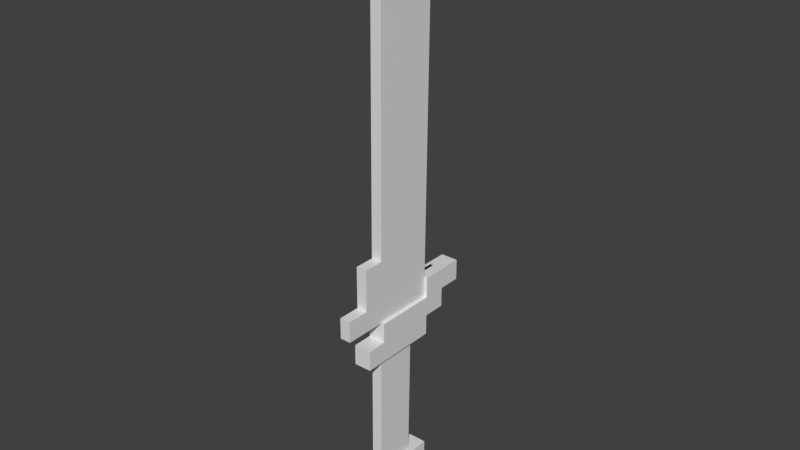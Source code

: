 # Source: markssword.blend  (saved by Blender 3.0.42; exported with 4.5.12 LTS)
import bpy
from mathutils import Matrix  # noqa: F401  (used for matrix-valued properties, if any)

bpy.ops.wm.read_factory_settings(use_empty=True)
scene = bpy.context.scene
scene.name = 'Scene'

# ---- collections
col_collection = bpy.data.collections.new('Collection'); scene.collection.children.link(col_collection)

# ---- materials (node trees are filled in below, after node groups)
mat_material = bpy.data.materials.new('Material')
mat_material.alpha_threshold = 0.0
mat_material.use_transparent_shadow = False
mat_material.line_color = (0.0, 0.0, 0.0, 1.0)

# ---- material node trees
mat_material.use_nodes = True; mat_material.node_tree.nodes.clear()
_N = mat_material.node_tree.nodes; _L = mat_material.node_tree.links
n0 = _N.new('ShaderNodeOutputMaterial'); n0.name = 'Material Output'; n0.location = (300, 300)
n1 = _N.new('ShaderNodeBsdfPrincipled'); n1.name = 'Principled BSDF'; n1.location = (10, 300)
n1.distribution = 'GGX'
n1.subsurface_method = 'RANDOM_WALK_SKIN'
n1.inputs[2].default_value = 0.4
n1.inputs[3].default_value = 1.45
n1.inputs[27].default_value = (0.0, 0.0, 0.0, 1.0)
n1.inputs[28].default_value = 1.0
_L.new(n1.outputs[0], n0.inputs[0])
n0.is_active_output = True

# ---- world
world_world = bpy.data.worlds.new('World'); scene.world = world_world
world_world.use_nodes = True; world_world.node_tree.nodes.clear()
_N = world_world.node_tree.nodes; _L = world_world.node_tree.links
n0 = _N.new('ShaderNodeOutputWorld'); n0.name = 'World Output'; n0.location = (300, 300)
n1 = _N.new('ShaderNodeBackground'); n1.name = 'Background'; n1.location = (10, 300)
n1.inputs[0].default_value = (0.05088, 0.05088, 0.05088, 1.0)
_L.new(n1.outputs[0], n0.inputs[0])
n0.is_active_output = True
world_world.color = (0.05088, 0.05088, 0.05088)
world_world.use_sun_shadow = False
world_world.sun_shadow_jitter_overblur = 0.0

# ---- meshes
me_cube = bpy.data.meshes.new('Cube')
me_cube.from_pydata([(-1.0, 0.0764, -1.0), (1.0, 0.0764, -1.0), (-1.0, -0.4618, -1.0), (1.0, -0.3879, 1.0), (-1.0, -0.3879, 1.0), (1.0, -0.4618, -1.0), (-1.0, -0.0819, 1.0), (1.0, -0.1927, -1.0), (-1.0, -0.1927, -1.0), (1.0, -0.0819, 1.0), (1.0, 0.1499, -0.005166), (-1.0, 0.1499, -0.005166), (-1.0, -0.4251, -0.005166), (1.0, -0.4251, -0.005166), (1.0, -0.1376, -0.005166), (-1.0, -0.1376, -0.005166), (1.0, 0.3535, -1.0), (-1.0, 0.3535, -1.0), (1.0, 0.4049, -0.005166), (-1.0, 0.4049, -0.005166), (1.0, 0.1133, -0.5), (-1.0, 0.1133, -0.5), (-1.0, -0.4433, -0.5), (1.0, -0.4433, -0.5), (1.0, -0.165, -0.5), (-1.0, -0.165, -0.5), (1.0, 0.1872, 0.5), (-1.0, 0.1872, 0.5), (-1.0, -0.4064, 0.5), (1.0, -0.4064, 0.5), (1.0, -0.1096, 0.5), (-1.0, -0.1096, 0.5), (1.0, 0.431, 0.5), (-1.0, 0.431, 0.5), (1.0, 0.2182, 0.9196), (-1.0, 0.2182, 0.9196), (-1.0, -0.3909, 0.9196), (1.0, -0.3909, 0.9196), (1.0, -0.08635, 0.9196), (-1.0, -0.08635, 0.9196), (1.0, 0.2126, 0.8438), (-1.0, 0.2126, 0.8438), (-1.0, -0.3937, 0.8438), (1.0, -0.3937, 0.8438), (1.0, -0.09055, 0.8438), (-1.0, -0.09055, 0.8438), (1.0, 0.4488, 0.8438), (-1.0, 0.4488, 0.8438), (1.0, 0.2077, 0.7776), (-1.0, 0.2077, 0.7776), (-1.0, -0.3961, 0.7776), (1.0, -0.3961, 0.7776), (1.0, -0.09422, 0.7776), (-1.0, -0.09422, 0.7776), (1.0, 0.4454, 0.7776), (-1.0, 0.4454, 0.7776), (1.0, 0.2024, 0.706), (-1.0, 0.2024, 0.706), (-1.0, -0.3988, 0.706), (1.0, -0.3988, 0.706), (1.0, -0.09819, 0.706), (-1.0, -0.09819, 0.706), (1.0, 0.4417, 0.706), (-1.0, 0.4417, 0.706), (1.0, 0.1975, 0.6388), (-1.0, 0.1975, 0.6388), (-1.0, -0.4013, 0.6388), (1.0, -0.4013, 0.6388), (1.0, -0.1019, 0.6388), (-1.0, -0.1019, 0.6388), (1.0, 0.4382, 0.6388), (-1.0, 0.4382, 0.6388), (1.0, 0.1923, 0.5694), (-1.0, 0.1923, 0.5694), (-1.0, -0.4038, 0.5694), (1.0, -0.4038, 0.5694), (1.0, -0.1058, 0.5694), (-1.0, -0.1058, 0.5694), (1.0, 0.4346, 0.5694), (-1.0, 0.4346, 0.5694), (1.0, 0.1821, 0.4314), (-1.0, 0.1821, 0.4314), (-1.0, -0.4089, 0.4314), (1.0, -0.4089, 0.4314), (1.0, -0.1134, 0.4314), (-1.0, -0.1134, 0.4314), (1.0, 0.4275, 0.4314), (-1.0, 0.4275, 0.4314), (1.0, 0.1763, 0.3521), (-1.0, 0.1763, 0.3521), (-1.0, -0.4119, 0.3521), (1.0, -0.4119, 0.3521), (1.0, -0.1178, 0.3521), (-1.0, -0.1178, 0.3521), (1.0, 0.4234, 0.3521), (-1.0, 0.4234, 0.3521), (1.0, 0.1704, 0.2729), (-1.0, 0.1704, 0.2729), (-1.0, -0.4148, 0.2729), (1.0, -0.4148, 0.2729), (1.0, -0.1222, 0.2729), (-1.0, -0.1222, 0.2729), (1.0, 0.4193, 0.2729), (-1.0, 0.4193, 0.2729), (1.0, 0.1603, 0.1365), (-1.0, 0.1603, 0.1365), (-1.0, -0.4198, 0.1365), (1.0, -0.4198, 0.1365), (1.0, -0.1297, 0.1365), (-1.0, -0.1297, 0.1365), (1.0, 0.4122, 0.1365), (-1.0, 0.4122, 0.1365), (1.0, 0.1654, 0.2047), (-1.0, 0.1654, 0.2047), (-1.0, -0.4173, 0.2047), (1.0, -0.4173, 0.2047), (1.0, -0.126, 0.2047), (-1.0, -0.126, 0.2047), (1.0, 0.4158, 0.2047), (-1.0, 0.4158, 0.2047), (1.0, 0.1553, 0.06383), (-1.0, 0.1553, 0.06383), (-1.0, -0.4223, 0.06383), (1.0, -0.4223, 0.06383), (1.0, -0.1335, 0.06383), (-1.0, -0.1335, 0.06383), (1.0, 0.4087, 0.06383), (-1.0, 0.4087, 0.06383), (1.0, 0.1447, -0.07601), (-1.0, 0.1447, -0.07601), (-1.0, -0.4277, -0.07601), (1.0, -0.4277, -0.07601), (1.0, -0.1415, -0.07601), (-1.0, -0.1415, -0.07601), (-1.0, 0.4013, -0.07601), (1.0, 0.4013, -0.07601), (1.0, -0.697, -0.07601), (-1.0, -0.697, -0.07601), (1.0, 1.0, -0.288), (1.0, -1.0, -0.288), (-1.0, 1.0, -0.288), (1.0, 0.129, -0.288), (-1.0, 0.129, -0.288), (-1.0, -0.4355, -0.288), (1.0, -0.4355, -0.288), (1.0, -0.1533, -0.288), (-1.0, -0.1533, -0.288), (-1.0, 0.3903, -0.288), (1.0, 0.3903, -0.288), (1.0, 0.6951, -0.288), (-1.0, 0.6951, -0.288), (1.0, -0.7011, -0.288), (-1.0, -0.7011, -0.288), (-1.0, -1.0, -0.288), (1.0, 0.1394, -0.1467), (-1.0, 0.1394, -0.1467), (-1.0, -0.4303, -0.1467), (1.0, -0.4303, -0.1467), (1.0, -0.1454, -0.1467), (-1.0, -0.1454, -0.1467), (-1.0, 0.3976, -0.1467), (1.0, 0.3976, -0.1467), (1.0, -0.6984, -0.1467), (-1.0, -0.6984, -0.1467), (1.0, 1.0, -0.2173), (1.0, -1.0, -0.2173), (-1.0, 1.0, -0.2173), (1.0, 0.1342, -0.2173), (-1.0, 0.1342, -0.2173), (-1.0, -0.4329, -0.2173), (1.0, -0.4329, -0.2173), (1.0, -0.1493, -0.2173), (-1.0, -0.1493, -0.2173), (-1.0, 0.3939, -0.2173), (1.0, 0.3939, -0.2173), (1.0, 0.697, -0.2173), (-1.0, 0.697, -0.2173), (1.0, -0.6998, -0.2173), (-1.0, -0.6998, -0.2173), (-1.0, -1.0, -0.2173), (-0.9621, 0.697, -0.2173), (-1.0, 0.1241, -0.3543), (-1.0, -0.438, -0.3543), (1.0, -0.438, -0.3543), (-0.9621, 0.3903, -0.288), (-1.0, -0.1569, -0.3543), (-1.0, 0.3869, -0.3543), (1.0, 0.3869, -0.3543), (1.0, 0.6934, -0.3543), (-1.0, 0.6934, -0.3543), (1.0, -0.7024, -0.3543), (-1.0, -0.7024, -0.3543), (1.0, 0.1077, -0.5756), (-1.0, 0.1077, -0.5756), (-1.0, -0.4461, -0.5756), (1.0, -0.4461, -0.5756), (1.0, -0.1692, -0.5756), (-1.0, -0.1692, -0.5756), (1.0, 0.0924, -0.7834), (-1.0, 0.0924, -0.7834), (-1.0, -0.4538, -0.7834), (1.0, -0.4538, -0.7834), (1.0, -0.1807, -0.7834), (-1.0, -0.1807, -0.7834), (1.0, 0.1024, -0.6479), (-1.0, 0.1024, -0.6479), (-1.0, -0.4488, -0.6479), (1.0, -0.4488, -0.6479), (1.0, -0.1732, -0.6479), (-1.0, -0.1732, -0.6479), (1.0, 0.0974, -0.7156), (-1.0, 0.0974, -0.7156), (-1.0, -0.4513, -0.7156), (1.0, -0.4513, -0.7156), (1.0, -0.1769, -0.7156), (-1.0, -0.1769, -0.7156), (-1.679, 0.08206, -0.9233), (-1.679, 0.0764, -1.0), (-1.0, 0.3574, -0.9233), (1.0, 0.3574, -0.9233), (1.0, 0.08723, -0.8533), (-1.0, 0.08723, -0.8533), (-1.0, -0.4564, -0.8533), (1.0, -0.4564, -0.8533), (1.0, -0.1846, -0.8533), (-1.0, -0.1846, -0.8533), (-1.0, 0.3611, -0.8533), (1.0, 0.3611, -0.8533), (1.0, 0.119, -0.4233), (-1.0, 0.119, -0.4233), (-1.0, -0.4405, -0.4233), (1.0, -0.4405, -0.4233), (1.0, -0.1608, -0.4233), (-1.0, -0.1608, -0.4233), (-1.0, 0.3833, -0.4233), (1.0, 0.3833, -0.4233), (1.0, -0.7038, -0.4233), (-1.0, -0.7038, -0.4233), (-1.0, -0.388, 0.9196), (-1.0, -0.388, 0.8438), (-1.0, -0.3881, 0.7776), (-1.0, -0.3881, 0.706), (-1.0, -0.3881, 0.6388), (-1.0, -0.3882, 0.5694), (-1.0, -0.3882, 0.5), (-1.0, -0.3883, 0.4314), (-1.0, -0.3883, 0.3521), (-1.0, -0.3884, 0.2729), (-1.0, -0.3884, 0.2047), (-1.0, -0.3884, 0.1365), (-1.0, -0.3885, 0.06383), (-1.0, -0.3885, -0.005166), (-1.0, -0.3886, -0.07601), (-1.0, -0.3886, -0.1467), (-1.0, -0.3887, -0.2173), (-1.0, -0.3887, -0.288), (-1.0, -0.3887, -0.3543), (-1.0, -0.3888, -0.4233), (-1.0, -0.3888, -0.5), (-1.0, -0.3889, -0.5756), (-1.0, -0.3889, -0.6479), (-1.0, -0.389, -0.7156), (-1.0, -0.389, -0.7834), (-1.0, -0.389, -0.8533), (-1.0, -0.3891, -1.0), (1.0, -0.392, -1.0), (-1.679, 0.3535, -1.0), (1.0, -0.392, -0.8533), (1.0, -0.3919, -0.7834), (1.0, -0.3919, -0.7156), (1.0, -0.3918, -0.6479), (1.0, -0.3918, -0.5756), (1.0, -0.3917, -0.5), (1.0, -0.3917, -0.4233), (-0.9621, 0.3939, -0.2173), (1.0, -0.3916, -0.288), (1.0, -0.3916, -0.2173), (1.0, -0.3915, -0.1467), (1.0, -0.3915, -0.07601), (1.0, -0.3914, -0.005166), (1.0, -0.3914, 0.06383), (1.0, -0.3914, 0.1365), (1.0, -0.3913, 0.2047), (1.0, -0.3913, 0.2729), (1.0, -0.3912, 0.3521), (1.0, -0.3912, 0.4314), (1.0, -0.3911, 0.5), (1.0, -0.3911, 0.5694), (1.0, -0.3911, 0.6388), (1.0, -0.391, 0.706), (1.0, -0.391, 0.7776), (1.0, -0.3909, 0.8438), (1.77, -0.1927, -1.0), (1.77, 0.0764, -1.0), (1.77, 0.08206, -0.9233), (1.77, -0.459, -0.9233), (1.77, -0.4618, -1.0), (1.77, -0.392, -1.0), (1.77, -0.1885, -0.9233), (1.77, 0.3535, -1.0), (1.77, 0.3574, -0.9233), (1.77, 0.08723, -0.8533), (1.77, -0.4564, -0.8533), (1.77, -0.1846, -0.8533), (1.77, 0.3611, -0.8533), (1.77, -0.392, -0.9233), (1.77, -0.392, -0.8533), (-1.679, -0.3891, -1.0), (-1.679, -0.4618, -1.0), (-1.679, -0.459, -0.9233), (-1.679, -0.1927, -1.0), (-1.679, -0.1885, -0.9233), (-1.679, 0.3574, -0.9233), (-1.679, 0.08723, -0.8533), (-1.679, -0.4564, -0.8533), (-1.679, -0.1846, -0.8533), (-1.679, 0.3611, -0.8533), (-1.679, -0.3891, -0.9233), (-1.679, -0.389, -0.8533), (-1.0, -0.5623, -0.9233), (-1.0, -0.5651, -1.0), (1.0, -0.5623, -0.9233), (1.0, -0.5651, -1.0), (1.77, -0.5623, -0.9233), (-1.0, -0.5597, -0.8533), (-1.679, -0.5597, -0.8533), (1.0, -0.5597, -0.8533), (1.77, -0.5651, -1.0), (-1.679, -0.5651, -1.0), (-1.679, -0.5623, -0.9233), (1.77, -0.5597, -0.8533), (1.598, 1.0, -0.2173), (1.598, 1.0, -0.288), (-0.4017, 0.3939, -0.2173), (-0.4017, 0.3903, -0.288), (1.598, 0.3939, -0.2173), (1.598, 0.3903, -0.288), (1.598, 0.697, -0.2173), (1.598, 0.6951, -0.288), (-0.4017, 0.697, -0.2173), (-0.4017, 0.6951, -0.288), (-0.4017, -0.3887, -0.288), (-0.4017, -0.1533, -0.288), (1.598, 0.129, -0.288), (1.598, -0.1533, -0.288), (1.598, -0.3916, -0.288), (1.598, -0.4355, -0.288), (1.598, 0.1241, -0.3543), (1.598, -0.438, -0.3543), (1.598, -0.1569, -0.3543), (-0.4017, -0.1569, -0.3543), (1.598, 0.3869, -0.3543), (1.598, 0.6934, -0.3543), (1.598, -0.7024, -0.3543), (-0.4017, 0.1241, -0.3543), (1.598, -0.3917, -0.3543), (-0.4017, -0.3887, -0.3543), (1.598, 0.119, -0.4233), (-0.4017, 0.119, -0.4233), (1.598, -0.4405, -0.4233), (1.598, -0.1608, -0.4233), (-0.4017, -0.1608, -0.4233), (1.598, 0.3833, -0.4233), (1.598, -0.7038, -0.4233), (1.598, -0.3917, -0.4233), (-0.9621, 0.6951, -0.288), (-0.9621, -0.3887, -0.288), (-0.9621, -0.1533, -0.288), (-0.9621, -0.1569, -0.3543), (-0.9621, 0.1241, -0.3543), (-0.9621, -0.3887, -0.3543), (-0.9621, 0.119, -0.4233), (-0.9621, -0.1608, -0.4233), (-0.9943, 0.3939, -0.2173), (-0.9943, 0.3903, -0.288), (-0.9943, 0.697, -0.2173), (-0.9943, 0.6951, -0.288), (-0.9943, -0.3887, -0.288), (-0.9943, -0.1533, -0.288), (-0.9943, -0.1569, -0.3543), (-0.9943, 0.1241, -0.3543), (-0.9943, -0.3887, -0.3543), (-0.9943, 0.119, -0.4233), (-0.9943, -0.1608, -0.4233), (-1.327, 1.0, -0.2173), (-1.327, 1.0, -0.288), (-1.327, 0.697, -0.2173), (-1.327, 0.6951, -0.288), (-1.327, -0.1533, -0.288), (-1.327, 0.129, -0.288), (-1.327, 0.3903, -0.288), (-1.327, 0.1241, -0.3543), (-1.327, -0.4355, -0.288), (-1.327, -0.438, -0.3543), (-1.327, -0.1569, -0.3543), (-1.327, 0.3869, -0.3543), (-1.327, 0.6934, -0.3543), (-1.327, -0.7024, -0.3543), (-1.327, -0.3887, -0.3543), (-1.327, 0.119, -0.4233), (-1.327, -0.4405, -0.4233), (-1.327, -0.1608, -0.4233), (-1.327, 0.3833, -0.4233), (-1.327, -0.7038, -0.4233), (-1.327, -0.3888, -0.4233), (-1.327, -0.3887, -0.288), (-1.321, 0.3939, -0.2173), (-1.321, 0.3903, -0.288), (-1.321, 0.697, -0.2173), (-1.321, 0.6951, -0.288), (-1.321, -0.3887, -0.288), (-1.321, -0.1533, -0.288), (-1.321, -0.1569, -0.3543), (-1.321, 0.1241, -0.3543), (-1.321, -0.3887, -0.3543), (-1.321, 0.119, -0.4233), (-1.321, -0.1608, -0.4233), (-1.559, 1.0, -0.2173), (-1.559, 1.0, -0.288), (-1.559, 0.697, -0.2173), (-1.559, 0.6951, -0.288), (-1.559, -0.1533, -0.288), (-1.559, 0.129, -0.288), (-1.559, 0.3903, -0.288), (-1.559, 0.1241, -0.3543), (-1.559, -0.4355, -0.288), (-1.559, -0.438, -0.3543), (-1.559, -0.1569, -0.3543), (-1.559, 0.3869, -0.3543), (-1.559, 0.6934, -0.3543), (-1.559, -0.7024, -0.3543), (-1.559, -0.3887, -0.3543), (-1.559, 0.119, -0.4233), (-1.559, -0.4405, -0.4233), (-1.559, -0.1608, -0.4233), (-1.559, 0.3833, -0.4233), (-1.559, -0.7038, -0.4233), (-1.559, -0.3888, -0.4233), (-1.559, -0.3887, -0.288), (-1.554, 0.3939, -0.2173), (-1.554, 0.3903, -0.288), (-1.554, 0.697, -0.2173), (-1.554, 0.6951, -0.288), (-1.554, -0.3887, -0.288), (-1.554, -0.1533, -0.288), (-1.554, -0.1569, -0.3543), (-1.554, 0.1241, -0.3543), (-1.554, -0.3887, -0.3543), (-1.554, 0.119, -0.4233), (-1.554, -0.1608, -0.4233), (-1.634, 1.0, -0.2173), (-1.634, 1.0, -0.288), (-1.634, 0.697, -0.2173), (-1.634, 0.6951, -0.288), (-1.634, -0.1533, -0.288), (-1.634, 0.129, -0.288), (-1.634, 0.3903, -0.288), (-1.634, 0.1241, -0.3543), (-1.634, -0.4355, -0.288), (-1.634, -0.438, -0.3543), (-1.634, -0.1569, -0.3543), (-1.634, 0.3869, -0.3543), (-1.634, 0.6934, -0.3543), (-1.634, -0.7024, -0.3543), (-1.634, -0.3887, -0.3543), (-1.634, 0.119, -0.4233), (-1.634, -0.4405, -0.4233), (-1.634, -0.1608, -0.4233), (-1.634, 0.3833, -0.4233), (-1.634, -0.7038, -0.4233), (-1.634, -0.3888, -0.4233), (-1.634, -0.3887, -0.288), (-1.629, 0.3939, -0.2173), (-1.629, 0.3903, -0.288), (-1.629, 0.697, -0.2173), (-1.629, 0.6951, -0.288), (-1.629, -0.3887, -0.288), (-1.629, -0.1533, -0.288), (-1.629, -0.1569, -0.3543), (-1.629, 0.1241, -0.3543), (-1.629, -0.3887, -0.3543), (-1.629, 0.119, -0.4233), (-1.629, -0.1608, -0.4233)], [(36, 37)], [(17, 16, 1, 0), (38, 9, 3, 37), (264, 265, 5, 2), (9, 6, 4, 3), (0, 1, 7, 8), (4, 6, 39, 238), (252, 251, 15, 133), (128, 10, 14, 132), (278, 279, 13, 131), (133, 15, 11, 129), (135, 18, 10, 128), (129, 11, 19, 134), (197, 25, 21, 193), (271, 272, 23, 195), (192, 20, 24, 196), (259, 258, 25, 197), (81, 27, 33, 87), (245, 244, 31, 85), (80, 26, 30, 84), (285, 286, 29, 83), (85, 31, 27, 81), (86, 32, 26, 80), (239, 238, 39, 45), (40, 34, 38, 44), (291, 37, 43), (45, 39, 35, 41), (54, 46, 40, 48), (53, 45, 41, 49), (290, 291, 43, 51), (48, 40, 44, 52), (240, 239, 45, 53), (49, 41, 47, 55), (57, 49, 55, 63), (241, 240, 53, 61), (56, 48, 52, 60), (289, 290, 51, 59), (61, 53, 49, 57), (62, 54, 48, 56), (70, 62, 56, 64), (69, 61, 57, 65), (288, 289, 59, 67), (64, 56, 60, 68), (242, 241, 61, 69), (65, 57, 63, 71), (73, 65, 71, 79), (243, 242, 69, 77), (72, 64, 68, 76), (287, 288, 67, 75), (77, 69, 65, 73), (78, 70, 64, 72), (32, 78, 72, 26), (31, 77, 73, 27), (286, 287, 75, 29), (26, 72, 76, 30), (244, 243, 77, 31), (27, 73, 79, 33), (94, 86, 80, 88), (93, 85, 81, 89), (284, 285, 83, 91), (88, 80, 84, 92), (246, 245, 85, 93), (89, 81, 87, 95), (97, 89, 95, 103), (247, 246, 93, 101), (96, 88, 92, 100), (283, 284, 91, 99), (101, 93, 89, 97), (102, 94, 88, 96), (118, 102, 96, 112), (117, 101, 97, 113), (282, 283, 99, 115), (112, 96, 100, 116), (248, 247, 101, 117), (113, 97, 103, 119), (121, 105, 111, 127), (250, 249, 109, 125), (120, 104, 108, 124), (280, 281, 107, 123), (125, 109, 105, 121), (126, 110, 104, 120), (105, 113, 119, 111), (249, 248, 117, 109), (104, 112, 116, 108), (281, 282, 115, 107), (109, 117, 113, 105), (110, 118, 112, 104), (18, 126, 120, 10), (15, 125, 121, 11), (279, 280, 123, 13), (10, 120, 124, 14), (251, 250, 125, 15), (11, 121, 127, 19), (157, 131, 136, 162), (155, 129, 134, 160), (161, 135, 128, 154), (159, 133, 129, 155), (163, 137, 130, 156), (277, 278, 131, 157), (154, 128, 132, 158), (253, 252, 133, 159), (183, 190, 353, 348), (145, 275, 345, 344), (256, 255, 341, 356), (150, 189, 396, 387), (228, 235, 362, 357), (381, 377, 410, 414), (275, 144, 346, 345), (382, 383, 416, 415), (254, 253, 159, 172), (167, 154, 158, 171), (276, 277, 157, 170), (178, 163, 156, 169), (172, 159, 155, 168), (174, 161, 154, 167), (168, 155, 160, 173), (170, 157, 162, 177), (153, 179, 178, 152), (144, 170, 177, 151), (188, 149, 338, 352), (273, 232, 360, 364), (181, 229, 358, 354), (142, 168, 173, 147), (139, 165, 179, 153), (229, 181, 391, 399), (151, 177, 165, 139), (140, 166, 164, 138), (148, 174, 167, 141), (146, 172, 168, 142), (152, 178, 169, 143), (275, 276, 170, 144), (141, 167, 171, 145), (255, 254, 172, 146), (229, 233, 361, 358), (383, 379, 412, 416), (141, 145, 344, 343), (255, 146, 342, 341), (166, 140, 385, 384), (150, 147, 334, 340), (185, 256, 356, 350), (230, 237, 403, 400), (260, 259, 197, 209), (204, 192, 196, 208), (270, 271, 195, 207), (209, 197, 193, 205), (225, 203, 199, 221), (267, 268, 201, 223), (220, 198, 202, 224), (263, 262, 203, 225), (215, 209, 205, 211), (269, 270, 207, 213), (210, 204, 208, 214), (261, 260, 209, 215), (262, 261, 215, 203), (198, 210, 214, 202), (268, 269, 213, 201), (203, 215, 211, 199), (39, 38, 34, 35), (226, 218, 312, 316), (267, 223, 302, 306), (5, 265, 297, 296), (264, 2, 308, 307), (16, 219, 300, 299), (221, 226, 316, 313), (5, 296, 327, 322), (308, 2, 320, 328), (7, 1, 293, 292), (8, 264, 307, 310), (220, 224, 303, 301), (218, 17, 266, 312), (258, 257, 233, 25), (20, 228, 232, 24), (272, 273, 231, 23), (25, 233, 229, 21), (52, 44, 291, 290), (60, 52, 290, 289), (68, 60, 289, 288), (76, 68, 288, 287), (30, 76, 287, 286), (84, 30, 286, 285), (92, 84, 285, 284), (100, 92, 284, 283), (116, 100, 283, 282), (108, 116, 282, 281), (124, 108, 281, 280), (14, 124, 280, 279), (132, 14, 279, 278), (158, 132, 278, 277), (171, 158, 277, 276), (145, 171, 276, 275), (231, 273, 364, 359), (146, 185, 350, 342), (24, 232, 273, 272), (196, 24, 272, 271), (208, 196, 271, 270), (214, 208, 270, 269), (202, 214, 269, 268), (224, 202, 268, 267), (227, 220, 301, 304), (224, 267, 306, 303), (8, 7, 265, 264), (309, 308, 328, 329), (17, 0, 217, 266), (222, 200, 262, 263), (200, 212, 261, 262), (212, 206, 260, 261), (206, 194, 259, 260), (194, 22, 258, 259), (22, 230, 257, 258), (380, 382, 415, 413), (147, 150, 387, 390), (143, 169, 254, 255), (169, 156, 253, 254), (156, 130, 252, 253), (130, 12, 251, 252), (12, 122, 250, 251), (122, 106, 249, 250), (106, 114, 248, 249), (114, 98, 247, 248), (98, 90, 246, 247), (90, 82, 245, 246), (82, 28, 244, 245), (28, 74, 243, 244), (74, 66, 242, 243), (66, 58, 241, 242), (58, 50, 240, 241), (50, 42, 239, 240), (42, 36, 238, 239), (44, 38, 37, 291), (36, 4, 238), (4, 238, 37, 3), (131, 13, 123, 107, 115, 99, 91, 83, 29, 75, 59, 51, 43, 37, 238, 36, 42, 240, 50, 58, 66, 74, 28, 82, 90, 98, 248, 114, 249, 106, 122, 12, 130), (131, 130, 137, 136), (162, 163, 178, 179, 165, 177), (162, 136, 137, 163), (152, 143, 144, 151, 139, 153), (182, 183, 144, 143), (183, 182, 191, 190), (236, 190, 191, 237), (237, 230, 231, 236), (46, 47, 41, 40), (40, 41, 35, 34), (6, 9, 38, 39), (36, 54, 62, 70, 78, 32, 86, 94, 102, 118, 110, 126, 18, 135, 161, 174, 173, 160, 134, 19, 127, 111, 119, 103, 95, 87, 33, 79, 71, 65, 63, 55), (54, 55, 47, 46), (173, 174, 175, 164, 166, 176), (17, 218, 226, 227, 219, 16), (227, 226, 221, 220), (20, 192, 204, 210, 198, 220, 221, 199, 211, 205, 193, 21, 229, 228), (235, 228, 229, 234), (234, 186, 187, 235), (186, 189, 188, 187), (188, 189, 150, 149), (140, 138, 149, 150), (293, 294, 298, 292), (297, 305, 295, 296), (299, 300, 294, 293), (294, 301, 303, 298), (305, 306, 302, 295), (300, 304, 301, 294), (298, 303, 306, 305), (292, 298, 305, 297), (1, 16, 299, 293), (265, 7, 292, 297), (2, 5, 322, 320), (219, 227, 304, 300), (307, 317, 311, 310), (310, 311, 216, 217), (217, 216, 312, 266), (317, 318, 315, 311), (311, 315, 313, 216), (216, 313, 316, 312), (308, 309, 317, 307), (309, 314, 318, 317), (222, 263, 318, 314), (225, 221, 313, 315), (0, 8, 310, 217), (263, 225, 315, 318), (22, 194, 206, 212, 200, 201, 213, 207, 195, 23, 231, 230), (302, 223, 326, 330), (319, 324, 325, 329), (321, 322, 327, 323), (320, 319, 329, 328), (326, 321, 323, 330), (320, 322, 321, 326, 324, 319), (223, 222, 324, 326), (222, 314, 325, 324), (295, 302, 330, 323), (314, 309, 329, 325), (296, 295, 323, 327), (222, 223, 201, 200), (340, 334, 184, 365), (347, 343, 344, 349), (355, 345, 346, 348), (351, 336, 343, 347), (352, 338, 336, 351), (356, 341, 366, 370), (332, 331, 337, 338), (338, 337, 335, 336), (359, 348, 353, 363), (362, 351, 347, 357), (339, 340, 365, 180), (364, 355, 348, 359), (357, 347, 349, 360), (349, 344, 345, 355), (360, 349, 355, 364), (236, 231, 359, 363), (148, 141, 343, 336), (233, 185, 350, 361), (187, 188, 352, 351), (173, 176, 339, 333), (147, 173, 333, 334), (235, 187, 351, 362), (164, 175, 337, 331), (174, 148, 336, 335), (190, 236, 363, 353), (175, 174, 335, 337), (185, 181, 354, 350), (144, 183, 348, 346), (176, 150, 340, 339), (232, 228, 357, 360), (138, 164, 331, 332), (149, 138, 332, 338), (368, 369, 380, 379), (372, 368, 379, 383), (366, 367, 378, 377), (334, 333, 274, 184), (342, 350, 368, 367), (361, 350, 368, 372), (341, 342, 367, 366), (333, 339, 180, 274), (354, 358, 371, 369), (358, 361, 372, 371), (350, 356, 370, 368), (350, 354, 369, 368), (256, 185, 394, 398), (185, 146, 388, 394), (379, 381, 414, 412), (365, 184, 374, 376), (371, 372, 383, 382), (184, 274, 373, 374), (368, 370, 381, 379), (274, 180, 375, 373), (370, 366, 377, 381), (180, 365, 376, 375), (369, 371, 382, 380), (367, 368, 379, 378), (397, 393, 426, 430), (387, 386, 419, 420), (414, 410, 443, 447), (391, 394, 427, 424), (404, 400, 433, 437), (384, 385, 418, 417), (415, 416, 449, 448), (416, 412, 445, 449), (396, 395, 428, 429), (392, 405, 438, 425), (413, 415, 448, 446), (387, 396, 429, 420), (234, 229, 399, 402), (255, 256, 398, 405), (146, 142, 389, 388), (189, 186, 395, 396), (374, 373, 406, 407), (185, 233, 401, 394), (375, 376, 409, 408), (186, 234, 402, 395), (377, 378, 411, 410), (140, 150, 387, 385), (376, 374, 407, 409), (181, 185, 394, 391), (373, 375, 408, 406), (182, 143, 392, 393), (237, 191, 397, 403), (143, 255, 405, 392), (191, 182, 393, 397), (142, 147, 390, 389), (378, 379, 412, 411), (150, 176, 386, 387), (233, 257, 404, 401), (379, 380, 413, 412), (257, 230, 400, 404), (176, 166, 384, 386), (417, 418, 451, 450), (448, 449, 482, 481), (449, 445, 478, 482), (429, 428, 461, 462), (425, 438, 471, 458), (446, 448, 481, 479), (420, 429, 462, 453), (435, 432, 465, 468), (445, 447, 480, 478), (433, 436, 469, 466), (445, 446, 479, 478), (427, 421, 454, 460), (388, 389, 422, 421), (405, 398, 431, 438), (398, 394, 427, 431), (385, 387, 420, 418), (407, 406, 439, 440), (399, 391, 424, 432), (389, 390, 423, 422), (408, 409, 442, 441), (390, 387, 420, 423), (410, 411, 444, 443), (394, 401, 434, 427), (386, 384, 417, 419), (409, 407, 440, 442), (395, 402, 435, 428), (406, 408, 441, 439), (403, 397, 430, 436), (393, 392, 425, 426), (411, 412, 445, 444), (401, 404, 437, 434), (394, 388, 421, 427), (412, 413, 446, 445), (400, 403, 436, 433), (412, 414, 447, 445), (402, 399, 432, 435), (460, 454, 455, 457), (457, 455, 456, 461), (461, 456, 453, 462), (453, 452, 450, 451), (465, 457, 461, 468), (469, 463, 459, 466), (470, 464, 460, 467), (466, 459, 464, 470), (459, 458, 471, 464), (480, 476, 477, 478), (473, 472, 474, 475), (482, 478, 479, 481), (437, 433, 466, 470), (424, 427, 460, 457), (447, 443, 476, 480), (420, 419, 452, 453), (430, 426, 459, 463), (421, 422, 455, 454), (438, 431, 464, 471), (431, 427, 460, 464), (418, 420, 453, 451), (440, 439, 472, 473), (432, 424, 457, 465), (422, 423, 456, 455), (441, 442, 475, 474), (423, 420, 453, 456), (443, 444, 477, 476), (427, 434, 467, 460), (419, 417, 450, 452), (442, 440, 473, 475), (428, 435, 468, 461), (439, 441, 474, 472), (436, 430, 463, 469), (426, 425, 458, 459), (444, 445, 478, 477), (434, 437, 470, 467)])
_uv = me_cube.uv_layers.new(name='UVMap')
_uv.uv.foreach_set('vector', [0.125, 0.5808, 0.375, 0.5808, 0.375, 0.6155, 0.125, 0.6155, 0.615, 0.6358, 0.625, 0.6352, 0.625, 0.6735, 0.615, 0.6739, 0.125, 0.6736, 0.375, 0.674, 0.375, 0.6827, 0.125, 0.6827, 0.625, 0.6352, 0.875, 0.6352, 0.875, 0.6735, 0.625, 0.6735, 0.125, 0.6155, 0.375, 0.6155, 0.375, 0.6491, 0.125, 0.6491, 0.625, 0.07651, 0.625, 0.1148, 0.615, 0.1142, 0.615, 0.0765, 0.4905, 0.07643, 0.4994, 0.07643, 0.4994, 0.1078, 0.4905, 0.1073, 0.4905, 0.6069, 0.4994, 0.6063, 0.4994, 0.6422, 0.4905, 0.6427, 0.4905, 0.6739, 0.4994, 0.6739, 0.4994, 0.6781, 0.4905, 0.6785, 0.4905, 0.1073, 0.4994, 0.1078, 0.4994, 0.1437, 0.4905, 0.1431, 0.4905, 0.5748, 0.4994, 0.5744, 0.4994, 0.6063, 0.4905, 0.6069, 0.4905, 0.1431, 0.4994, 0.1437, 0.4994, 0.1756, 0.4905, 0.1752, 0.428, 0.1039, 0.4375, 0.1044, 0.4375, 0.1392, 0.428, 0.1385, 0.428, 0.674, 0.4375, 0.674, 0.4375, 0.6804, 0.428, 0.6808, 0.428, 0.6115, 0.4375, 0.6108, 0.4375, 0.6456, 0.428, 0.6461, 0.428, 0.07639, 0.4375, 0.0764, 0.4375, 0.1044, 0.428, 0.1039, 0.5539, 0.1478, 0.5625, 0.1484, 0.5625, 0.1789, 0.5539, 0.1784, 0.5539, 0.07647, 0.5625, 0.07647, 0.5625, 0.1113, 0.5539, 0.1108, 0.5539, 0.6022, 0.5625, 0.6016, 0.5625, 0.6387, 0.5539, 0.6392, 0.5539, 0.6739, 0.5625, 0.6739, 0.5625, 0.6758, 0.5539, 0.6761, 0.5539, 0.1108, 0.5625, 0.1113, 0.5625, 0.1484, 0.5539, 0.1478, 0.5539, 0.5716, 0.5625, 0.5711, 0.5625, 0.6016, 0.5539, 0.6022, 0.6055, 0.0765, 0.615, 0.0765, 0.615, 0.1142, 0.6055, 0.1137, 0.6055, 0.5984, 0.615, 0.5977, 0.615, 0.6358, 0.6055, 0.6363, 0.6055, 0.6739, 0.615, 0.6739, 0.6055, 0.6742, 0.6055, 0.1137, 0.615, 0.1142, 0.615, 0.1523, 0.6055, 0.1516, 0.5972, 0.5693, 0.6055, 0.5689, 0.6055, 0.5984, 0.5972, 0.599, 0.5972, 0.1132, 0.6055, 0.1137, 0.6055, 0.1516, 0.5972, 0.151, 0.5972, 0.6739, 0.6055, 0.6739, 0.6055, 0.6742, 0.5972, 0.6745, 0.5972, 0.599, 0.6055, 0.5984, 0.6055, 0.6363, 0.5972, 0.6368, 0.5972, 0.07649, 0.6055, 0.0765, 0.6055, 0.1137, 0.5972, 0.1132, 0.5972, 0.151, 0.6055, 0.1516, 0.6055, 0.1811, 0.5972, 0.1807, 0.5882, 0.1503, 0.5972, 0.151, 0.5972, 0.1807, 0.5882, 0.1802, 0.5882, 0.07649, 0.5972, 0.07649, 0.5972, 0.1132, 0.5882, 0.1127, 0.5882, 0.5997, 0.5972, 0.599, 0.5972, 0.6368, 0.5882, 0.6373, 0.5882, 0.6739, 0.5972, 0.6739, 0.5972, 0.6745, 0.5882, 0.6748, 0.5882, 0.1127, 0.5972, 0.1132, 0.5972, 0.151, 0.5882, 0.1503, 0.5882, 0.5698, 0.5972, 0.5693, 0.5972, 0.599, 0.5882, 0.5997, 0.5799, 0.5702, 0.5882, 0.5698, 0.5882, 0.5997, 0.5799, 0.6003, 0.5799, 0.1123, 0.5882, 0.1127, 0.5882, 0.1503, 0.5799, 0.1497, 0.5799, 0.6739, 0.5882, 0.6739, 0.5882, 0.6748, 0.5799, 0.6752, 0.5799, 0.6003, 0.5882, 0.5997, 0.5882, 0.6373, 0.5799, 0.6377, 0.5799, 0.07648, 0.5882, 0.07649, 0.5882, 0.1127, 0.5799, 0.1123, 0.5799, 0.1497, 0.5882, 0.1503, 0.5882, 0.1802, 0.5799, 0.1798, 0.5712, 0.149, 0.5799, 0.1497, 0.5799, 0.1798, 0.5712, 0.1793, 0.5712, 0.07648, 0.5799, 0.07648, 0.5799, 0.1123, 0.5712, 0.1118, 0.5712, 0.601, 0.5799, 0.6003, 0.5799, 0.6377, 0.5712, 0.6382, 0.5712, 0.6739, 0.5799, 0.6739, 0.5799, 0.6752, 0.5712, 0.6755, 0.5712, 0.1118, 0.5799, 0.1123, 0.5799, 0.1497, 0.5712, 0.149, 0.5712, 0.5707, 0.5799, 0.5702, 0.5799, 0.6003, 0.5712, 0.601, 0.5625, 0.5711, 0.5712, 0.5707, 0.5712, 0.601, 0.5625, 0.6016, 0.5625, 0.1113, 0.5712, 0.1118, 0.5712, 0.149, 0.5625, 0.1484, 0.5625, 0.6739, 0.5712, 0.6739, 0.5712, 0.6755, 0.5625, 0.6758, 0.5625, 0.6016, 0.5712, 0.601, 0.5712, 0.6382, 0.5625, 0.6387, 0.5625, 0.07647, 0.5712, 0.07648, 0.5712, 0.1118, 0.5625, 0.1113, 0.5625, 0.1484, 0.5712, 0.149, 0.5712, 0.1793, 0.5625, 0.1789, 0.544, 0.5721, 0.5539, 0.5716, 0.5539, 0.6022, 0.544, 0.603, 0.544, 0.1103, 0.5539, 0.1108, 0.5539, 0.1478, 0.544, 0.147, 0.544, 0.6739, 0.5539, 0.6739, 0.5539, 0.6761, 0.544, 0.6765, 0.544, 0.603, 0.5539, 0.6022, 0.5539, 0.6392, 0.544, 0.6397, 0.544, 0.07646, 0.5539, 0.07647, 0.5539, 0.1108, 0.544, 0.1103, 0.544, 0.147, 0.5539, 0.1478, 0.5539, 0.1784, 0.544, 0.1779, 0.5341, 0.1463, 0.544, 0.147, 0.544, 0.1779, 0.5341, 0.1774, 0.5341, 0.07645, 0.544, 0.07646, 0.544, 0.1103, 0.5341, 0.1097, 0.5341, 0.6037, 0.544, 0.603, 0.544, 0.6397, 0.5341, 0.6403, 0.5341, 0.6739, 0.544, 0.6739, 0.544, 0.6765, 0.5341, 0.6768, 0.5341, 0.1097, 0.544, 0.1103, 0.544, 0.147, 0.5341, 0.1463, 0.5341, 0.5726, 0.544, 0.5721, 0.544, 0.603, 0.5341, 0.6037, 0.5256, 0.573, 0.5341, 0.5726, 0.5341, 0.6037, 0.5256, 0.6043, 0.5256, 0.1093, 0.5341, 0.1097, 0.5341, 0.1463, 0.5256, 0.1457, 0.5256, 0.6739, 0.5341, 0.6739, 0.5341, 0.6768, 0.5256, 0.6772, 0.5256, 0.6043, 0.5341, 0.6037, 0.5341, 0.6403, 0.5256, 0.6407, 0.5256, 0.07645, 0.5341, 0.07645, 0.5341, 0.1097, 0.5256, 0.1093, 0.5256, 0.1457, 0.5341, 0.1463, 0.5341, 0.1774, 0.5256, 0.177, 0.5085, 0.1444, 0.5171, 0.145, 0.5171, 0.1765, 0.5085, 0.1761, 0.5085, 0.07644, 0.5171, 0.07644, 0.5171, 0.1088, 0.5085, 0.1083, 0.5085, 0.6056, 0.5171, 0.605, 0.5171, 0.6412, 0.5085, 0.6417, 0.5085, 0.6739, 0.5171, 0.6739, 0.5171, 0.6775, 0.5085, 0.6778, 0.5085, 0.1083, 0.5171, 0.1088, 0.5171, 0.145, 0.5085, 0.1444, 0.5085, 0.5739, 0.5171, 0.5735, 0.5171, 0.605, 0.5085, 0.6056, 0.5171, 0.145, 0.5256, 0.1457, 0.5256, 0.177, 0.5171, 0.1765, 0.5171, 0.07644, 0.5256, 0.07645, 0.5256, 0.1093, 0.5171, 0.1088, 0.5171, 0.605, 0.5256, 0.6043, 0.5256, 0.6407, 0.5171, 0.6412, 0.5171, 0.6739, 0.5256, 0.6739, 0.5256, 0.6772, 0.5171, 0.6775, 0.5171, 0.1088, 0.5256, 0.1093, 0.5256, 0.1457, 0.5171, 0.145, 0.5171, 0.5735, 0.5256, 0.573, 0.5256, 0.6043, 0.5171, 0.605, 0.4994, 0.5744, 0.5085, 0.5739, 0.5085, 0.6056, 0.4994, 0.6063, 0.4994, 0.1078, 0.5085, 0.1083, 0.5085, 0.1444, 0.4994, 0.1437, 0.4994, 0.6739, 0.5085, 0.6739, 0.5085, 0.6778, 0.4994, 0.6781, 0.4994, 0.6063, 0.5085, 0.6056, 0.5085, 0.6417, 0.4994, 0.6422, 0.4994, 0.07643, 0.5085, 0.07644, 0.5085, 0.1083, 0.4994, 0.1078, 0.4994, 0.1437, 0.5085, 0.1444, 0.5085, 0.1761, 0.4994, 0.1756, 0.4817, 0.6788, 0.4905, 0.6785, 0.4905, 0.7121, 0.4817, 0.7123, 0.4817, 0.1424, 0.4905, 0.1431, 0.4905, 0.1752, 0.4817, 0.1747, 0.4817, 0.5753, 0.4905, 0.5748, 0.4905, 0.6069, 0.4817, 0.6076, 0.4817, 0.1068, 0.4905, 0.1073, 0.4905, 0.1431, 0.4817, 0.1424, 0.4817, 0.0377, 0.4905, 0.03787, 0.4905, 0.07154, 0.4817, 0.07121, 0.4817, 0.6739, 0.4905, 0.6739, 0.4905, 0.6785, 0.4817, 0.6788, 0.4817, 0.6076, 0.4905, 0.6069, 0.4905, 0.6427, 0.4817, 0.6432, 0.4817, 0.07642, 0.4905, 0.07643, 0.4905, 0.1073, 0.4817, 0.1068, 0.4557, 0.6797, 0.4557, 0.7128, 0.4557, 0.7128, 0.4557, 0.6797, 0.464, 0.6442, 0.464, 0.674, 0.464, 0.674, 0.464, 0.6442, 0.4557, 0.07641, 0.464, 0.07641, 0.464, 0.07641, 0.4557, 0.07641, 0.464, 0.2119, 0.4557, 0.2117, 0.4557, 0.2117, 0.464, 0.2119, 0.4471, 0.6101, 0.4471, 0.5771, 0.4471, 0.5771, 0.4471, 0.6101, 0.4557, 0.07641, 0.464, 0.07641, 0.464, 0.07641, 0.4557, 0.07641, 0.464, 0.674, 0.464, 0.6794, 0.464, 0.6794, 0.464, 0.674, 0.4471, 0.1399, 0.4471, 0.1049, 0.4471, 0.1049, 0.4471, 0.1399, 0.4728, 0.07642, 0.4817, 0.07642, 0.4817, 0.1068, 0.4728, 0.1063, 0.4728, 0.6082, 0.4817, 0.6076, 0.4817, 0.6432, 0.4728, 0.6437, 0.4728, 0.6739, 0.4817, 0.6739, 0.4817, 0.6788, 0.4728, 0.6791, 0.4728, 0.03753, 0.4817, 0.0377, 0.4817, 0.07121, 0.4728, 0.07089, 0.4728, 0.1063, 0.4817, 0.1068, 0.4817, 0.1424, 0.4728, 0.1418, 0.4728, 0.5758, 0.4817, 0.5753, 0.4817, 0.6076, 0.4728, 0.6082, 0.4728, 0.1418, 0.4817, 0.1424, 0.4817, 0.1747, 0.4728, 0.1742, 0.4728, 0.6791, 0.4817, 0.6788, 0.4817, 0.7123, 0.4728, 0.7125, 0.464, 0.0, 0.4728, 0.0, 0.4728, 0.03753, 0.464, 0.03736, 0.464, 0.6794, 0.4728, 0.6791, 0.4728, 0.7125, 0.464, 0.7126, 0.4557, 0.5383, 0.464, 0.5381, 0.464, 0.5381, 0.4557, 0.5383, 0.4471, 0.674, 0.4471, 0.6451, 0.4471, 0.6451, 0.4471, 0.674, 0.4557, 0.1405, 0.4471, 0.1399, 0.4471, 0.1399, 0.4557, 0.1405, 0.464, 0.1411, 0.4728, 0.1418, 0.4728, 0.1742, 0.464, 0.1738, 0.464, 0.75, 0.4728, 0.75, 0.4728, 1.0, 0.464, 1.0, 0.4471, 0.1399, 0.4557, 0.1405, 0.4557, 0.1405, 0.4471, 0.1399, 0.464, 0.7126, 0.4728, 0.7125, 0.4728, 0.75, 0.464, 0.75, 0.464, 0.25, 0.4728, 0.25, 0.4728, 0.5, 0.464, 0.5, 0.464, 0.5762, 0.4728, 0.5758, 0.4728, 0.6082, 0.464, 0.6089, 0.464, 0.1058, 0.4728, 0.1063, 0.4728, 0.1418, 0.464, 0.1411, 0.464, 0.03736, 0.4728, 0.03753, 0.4728, 0.07089, 0.464, 0.07056, 0.464, 0.674, 0.4728, 0.6739, 0.4728, 0.6791, 0.464, 0.6794, 0.464, 0.6089, 0.4728, 0.6082, 0.4728, 0.6437, 0.464, 0.6442, 0.464, 0.07641, 0.4728, 0.07642, 0.4728, 0.1063, 0.464, 0.1058, 0.4471, 0.1399, 0.4471, 0.1049, 0.4471, 0.1049, 0.4471, 0.1399, 0.4471, 0.1049, 0.4557, 0.1054, 0.4557, 0.1054, 0.4471, 0.1049, 0.464, 0.6089, 0.464, 0.6442, 0.464, 0.6442, 0.464, 0.6089, 0.464, 0.07641, 0.464, 0.1058, 0.464, 0.1058, 0.464, 0.07641, 0.4728, 0.25, 0.464, 0.25, 0.464, 0.25, 0.4728, 0.25, 0.464, 0.2119, 0.464, 0.1738, 0.464, 0.1738, 0.464, 0.2119, 0.4557, 0.1054, 0.4557, 0.07641, 0.4557, 0.07641, 0.4557, 0.1054, 0.4471, 0.06994, 0.4471, 0.03703, 0.4471, 0.03703, 0.4471, 0.06994, 0.419, 0.07639, 0.428, 0.07639, 0.428, 0.1039, 0.419, 0.1034, 0.419, 0.6122, 0.428, 0.6115, 0.428, 0.6461, 0.419, 0.6466, 0.419, 0.674, 0.428, 0.674, 0.428, 0.6808, 0.419, 0.6811, 0.419, 0.1034, 0.428, 0.1039, 0.428, 0.1385, 0.419, 0.1378, 0.3933, 0.1019, 0.4021, 0.1024, 0.4021, 0.1365, 0.3933, 0.1359, 0.3933, 0.674, 0.4021, 0.674, 0.4021, 0.6817, 0.3933, 0.682, 0.3933, 0.6141, 0.4021, 0.6135, 0.4021, 0.6476, 0.3933, 0.6481, 0.3933, 0.07637, 0.4021, 0.07638, 0.4021, 0.1024, 0.3933, 0.1019, 0.4105, 0.1029, 0.419, 0.1034, 0.419, 0.1378, 0.4105, 0.1372, 0.4105, 0.674, 0.419, 0.674, 0.419, 0.6811, 0.4105, 0.6814, 0.4105, 0.6128, 0.419, 0.6122, 0.419, 0.6466, 0.4105, 0.6471, 0.4105, 0.07638, 0.419, 0.07639, 0.419, 0.1034, 0.4105, 0.1029, 0.4021, 0.07638, 0.4105, 0.07638, 0.4105, 0.1029, 0.4021, 0.1024, 0.4021, 0.6135, 0.4105, 0.6128, 0.4105, 0.6471, 0.4021, 0.6476, 0.4021, 0.674, 0.4105, 0.674, 0.4105, 0.6814, 0.4021, 0.6817, 0.4021, 0.1024, 0.4105, 0.1029, 0.4105, 0.1372, 0.4021, 0.1365, 0.615, 0.1142, 0.615, 0.6358, 0.615, 0.5977, 0.615, 0.1523, 0.3933, 0.1701, 0.3846, 0.1697, 0.3846, 0.1697, 0.3933, 0.1701, 0.3933, 0.674, 0.3933, 0.682, 0.3933, 0.682, 0.3933, 0.674, 0.375, 0.6827, 0.375, 0.674, 0.375, 0.674, 0.375, 0.6827, 0.125, 0.6736, 0.125, 0.6827, 0.125, 0.6827, 0.125, 0.6736, 0.375, 0.5808, 0.3846, 0.5803, 0.3846, 0.5803, 0.375, 0.5808, 0.3933, 0.1359, 0.3933, 0.1701, 0.3933, 0.1701, 0.3933, 0.1359, 0.375, 0.6827, 0.375, 0.6827, 0.375, 0.6827, 0.375, 0.6827, 0.125, 0.6827, 0.125, 0.6827, 0.125, 0.6827, 0.125, 0.6827, 0.375, 0.6491, 0.375, 0.6155, 0.375, 0.6155, 0.375, 0.6491, 0.125, 0.6491, 0.125, 0.6736, 0.125, 0.6736, 0.125, 0.6491, 0.3933, 0.6141, 0.3933, 0.6481, 0.3933, 0.6481, 0.3933, 0.6141, 0.3846, 0.1697, 0.125, 0.5808, 0.125, 0.5808, 0.3846, 0.1697, 0.4375, 0.0764, 0.4471, 0.0764, 0.4471, 0.1049, 0.4375, 0.1044, 0.4375, 0.6108, 0.4471, 0.6101, 0.4471, 0.6451, 0.4375, 0.6456, 0.4375, 0.674, 0.4471, 0.674, 0.4471, 0.6801, 0.4375, 0.6804, 0.4375, 0.1044, 0.4471, 0.1049, 0.4471, 0.1399, 0.4375, 0.1392, 0.5972, 0.6368, 0.6055, 0.6363, 0.6055, 0.6739, 0.5972, 0.6739, 0.5882, 0.6373, 0.5972, 0.6368, 0.5972, 0.6739, 0.5882, 0.6739, 0.5799, 0.6377, 0.5882, 0.6373, 0.5882, 0.6739, 0.5799, 0.6739, 0.5712, 0.6382, 0.5799, 0.6377, 0.5799, 0.6739, 0.5712, 0.6739, 0.5625, 0.6387, 0.5712, 0.6382, 0.5712, 0.6739, 0.5625, 0.6739, 0.5539, 0.6392, 0.5625, 0.6387, 0.5625, 0.6739, 0.5539, 0.6739, 0.544, 0.6397, 0.5539, 0.6392, 0.5539, 0.6739, 0.544, 0.6739, 0.5341, 0.6403, 0.544, 0.6397, 0.544, 0.6739, 0.5341, 0.6739, 0.5256, 0.6407, 0.5341, 0.6403, 0.5341, 0.6739, 0.5256, 0.6739, 0.5171, 0.6412, 0.5256, 0.6407, 0.5256, 0.6739, 0.5171, 0.6739, 0.5085, 0.6417, 0.5171, 0.6412, 0.5171, 0.6739, 0.5085, 0.6739, 0.4994, 0.6422, 0.5085, 0.6417, 0.5085, 0.6739, 0.4994, 0.6739, 0.4905, 0.6427, 0.4994, 0.6422, 0.4994, 0.6739, 0.4905, 0.6739, 0.4817, 0.6432, 0.4905, 0.6427, 0.4905, 0.6739, 0.4817, 0.6739, 0.4728, 0.6437, 0.4817, 0.6432, 0.4817, 0.6739, 0.4728, 0.6739, 0.464, 0.6442, 0.4728, 0.6437, 0.4728, 0.6739, 0.464, 0.674, 0.4471, 0.6801, 0.4471, 0.674, 0.4471, 0.674, 0.4471, 0.6801, 0.464, 0.1058, 0.4557, 0.1054, 0.4557, 0.1054, 0.464, 0.1058, 0.4375, 0.6456, 0.4471, 0.6451, 0.4471, 0.674, 0.4375, 0.674, 0.428, 0.6461, 0.4375, 0.6456, 0.4375, 0.674, 0.428, 0.674, 0.419, 0.6466, 0.428, 0.6461, 0.428, 0.674, 0.419, 0.674, 0.4105, 0.6471, 0.419, 0.6466, 0.419, 0.674, 0.4105, 0.674, 0.4021, 0.6476, 0.4105, 0.6471, 0.4105, 0.674, 0.4021, 0.674, 0.3933, 0.6481, 0.4021, 0.6476, 0.4021, 0.674, 0.3933, 0.674, 0.3933, 0.5799, 0.3933, 0.6141, 0.3933, 0.6141, 0.3933, 0.5799, 0.3933, 0.6481, 0.3933, 0.674, 0.3933, 0.674, 0.3933, 0.6481, 0.125, 0.6491, 0.375, 0.6491, 0.375, 0.674, 0.125, 0.6736, 0.3846, 0.06763, 0.375, 0.06727, 0.375, 0.06727, 0.3846, 0.06763, 0.125, 0.5808, 0.125, 0.6155, 0.125, 0.6155, 0.125, 0.5808, 0.3933, 0.06795, 0.4021, 0.06827, 0.4021, 0.07638, 0.3933, 0.07637, 0.4021, 0.06827, 0.4105, 0.06859, 0.4105, 0.07638, 0.4021, 0.07638, 0.4105, 0.06859, 0.419, 0.0689, 0.419, 0.07639, 0.4105, 0.07638, 0.419, 0.0689, 0.428, 0.06923, 0.428, 0.07639, 0.419, 0.07639, 0.428, 0.06923, 0.4375, 0.06958, 0.4375, 0.0764, 0.428, 0.07639, 0.4375, 0.06958, 0.4471, 0.06994, 0.4471, 0.0764, 0.4375, 0.0764, 0.4557, 0.1405, 0.4471, 0.1399, 0.4471, 0.1399, 0.4557, 0.1405, 0.464, 0.1738, 0.464, 0.2119, 0.464, 0.2119, 0.464, 0.1738, 0.464, 0.07056, 0.4728, 0.07089, 0.4728, 0.07642, 0.464, 0.07641, 0.4728, 0.07089, 0.4817, 0.07121, 0.4817, 0.07642, 0.4728, 0.07642, 0.4817, 0.07121, 0.4905, 0.07154, 0.4905, 0.07643, 0.4817, 0.07642, 0.4905, 0.07154, 0.4994, 0.07187, 0.4994, 0.07643, 0.4905, 0.07643, 0.4994, 0.07187, 0.5085, 0.07221, 0.5085, 0.07644, 0.4994, 0.07643, 0.5085, 0.07221, 0.5171, 0.07252, 0.5171, 0.07644, 0.5085, 0.07644, 0.5171, 0.07252, 0.5256, 0.07284, 0.5256, 0.07645, 0.5171, 0.07644, 0.5256, 0.07284, 0.5341, 0.07315, 0.5341, 0.07645, 0.5256, 0.07645, 0.5341, 0.07315, 0.544, 0.07352, 0.544, 0.07646, 0.5341, 0.07645, 0.544, 0.07352, 0.5539, 0.07388, 0.5539, 0.07647, 0.544, 0.07646, 0.5539, 0.07388, 0.5625, 0.0742, 0.5625, 0.07647, 0.5539, 0.07647, 0.5625, 0.0742, 0.5712, 0.07452, 0.5712, 0.07648, 0.5625, 0.07647, 0.5712, 0.07452, 0.5799, 0.07484, 0.5799, 0.07648, 0.5712, 0.07648, 0.5799, 0.07484, 0.5882, 0.07515, 0.5882, 0.07649, 0.5799, 0.07648, 0.5882, 0.07515, 0.5972, 0.07548, 0.5972, 0.07649, 0.5882, 0.07649, 0.5972, 0.07548, 0.6055, 0.07579, 0.6055, 0.0765, 0.5972, 0.07649, 0.6055, 0.07579, 0.615, 0.07614, 0.615, 0.0765, 0.6055, 0.0765, 0.6055, 0.6363, 0.615, 0.6358, 0.615, 0.6739, 0.6055, 0.6739, 0.615, 0.07614, 0.625, 0.07651, 0.615, 0.0765, 0.0, 0.0, 0.0, 0.0, 0.0, 0.0, 0.0, 0.0, 0.4905, 0.6785, 0.4994, 0.6781, 0.5085, 0.6778, 0.5171, 0.6775, 0.5256, 0.6772, 0.5341, 0.6768, 0.544, 0.6765, 0.5539, 0.6761, 0.5625, 0.6758, 0.5712, 0.6755, 0.5882, 0.6748, 0.5972, 0.6745, 0.6055, 0.6742, 0.615, 0.6739, 0.0, 0.0, 0.615, 0.07614, 0.6055, 0.07579, 0.5972, 0.07649, 0.5972, 0.07548, 0.5882, 0.07515, 0.5799, 0.07484, 0.5712, 0.07452, 0.5625, 0.0742, 0.5539, 0.07388, 0.544, 0.07352, 0.5341, 0.07315, 0.5256, 0.07645, 0.5256, 0.07284, 0.5171, 0.07644, 0.5171, 0.07252, 0.5085, 0.07221, 0.4994, 0.07187, 0.4905, 0.07154, 0.4905, 0.6785, 0.4905, 0.07154, 0.4905, 0.03787, 0.4905, 0.7121, 0.4817, 0.7123, 0.4817, 0.0377, 0.4728, 0.03753, 0.4728, 0.0, 0.4728, 0.75, 0.4728, 0.7125, 0.4817, 0.7123, 0.4905, 0.7121, 0.4905, 0.03787, 0.4817, 0.0377, 0.464, 0.03736, 0.464, 0.07056, 0.464, 0.6794, 0.464, 0.7126, 0.464, 0.75, 0.464, 0.0, 0.4557, 0.07026, 0.4557, 0.6797, 0.464, 0.6794, 0.464, 0.07056, 0.4557, 0.6797, 0.4557, 0.07026, 0.4557, 0.03719, 0.4557, 0.7128, 0.4471, 0.713, 0.4557, 0.7128, 0.4557, 0.03719, 0.4471, 0.03703, 0.4471, 0.03703, 0.4471, 0.06994, 0.4471, 0.6801, 0.4471, 0.713, 0.6055, 0.5689, 0.6055, 0.1811, 0.6055, 0.1516, 0.6055, 0.5984, 0.6055, 0.5984, 0.6055, 0.1516, 0.615, 0.1523, 0.615, 0.5977, 0.625, 0.1148, 0.625, 0.6352, 0.615, 0.6358, 0.615, 0.1142, 0.0, 0.0, 0.5972, 0.5693, 0.5882, 0.5698, 0.5799, 0.5702, 0.5712, 0.5707, 0.5625, 0.5711, 0.5539, 0.5716, 0.544, 0.5721, 0.5341, 0.5726, 0.5256, 0.573, 0.5171, 0.5735, 0.5085, 0.5739, 0.4994, 0.5744, 0.4905, 0.5748, 0.4817, 0.5753, 0.4728, 0.5758, 0.4728, 0.1742, 0.4817, 0.1747, 0.4905, 0.1752, 0.4994, 0.1756, 0.5085, 0.1761, 0.5171, 0.1765, 0.5256, 0.177, 0.5341, 0.1774, 0.544, 0.1779, 0.5539, 0.1784, 0.5625, 0.1789, 0.5712, 0.1793, 0.5799, 0.1798, 0.5799, 0.1497, 0.5882, 0.1802, 0.5972, 0.1807, 0.5972, 0.5693, 0.5972, 0.1807, 0.6055, 0.1811, 0.6055, 0.5689, 0.4728, 0.1742, 0.4728, 0.5758, 0.4728, 0.5379, 0.4728, 0.5, 0.4728, 0.25, 0.4728, 0.2121, 0.125, 0.5808, 0.3846, 0.1697, 0.3933, 0.1701, 0.3933, 0.5799, 0.3846, 0.5803, 0.375, 0.5808, 0.3933, 0.5799, 0.3933, 0.1701, 0.3933, 0.1359, 0.3933, 0.6141, 0.4375, 0.6108, 0.428, 0.6115, 0.419, 0.6122, 0.4105, 0.6128, 0.4021, 0.6135, 0.3933, 0.6141, 0.3933, 0.1359, 0.4021, 0.1365, 0.4105, 0.1372, 0.419, 0.1378, 0.428, 0.1385, 0.4375, 0.1392, 0.4471, 0.1399, 0.4471, 0.6101, 0.4471, 0.5771, 0.4471, 0.6101, 0.4471, 0.1399, 0.4471, 0.1729, 0.4471, 0.1729, 0.4557, 0.1734, 0.4557, 0.5766, 0.4471, 0.5771, 0.4557, 0.1734, 0.4557, 0.2117, 0.4557, 0.5383, 0.4557, 0.5766, 0.4557, 0.5383, 0.4557, 0.2117, 0.464, 0.2119, 0.464, 0.5381, 0.464, 0.25, 0.464, 0.5, 0.464, 0.5381, 0.464, 0.2119, 0.375, 0.6155, 0.3846, 0.6147, 0.3846, 0.6486, 0.375, 0.6491, 0.375, 0.674, 0.3846, 0.674, 0.3846, 0.6824, 0.375, 0.6827, 0.375, 0.5808, 0.3846, 0.5803, 0.3846, 0.6147, 0.375, 0.6155, 0.3846, 0.6147, 0.3933, 0.6141, 0.3933, 0.6481, 0.3846, 0.6486, 0.3846, 0.674, 0.3933, 0.674, 0.3933, 0.682, 0.3846, 0.6824, 0.3846, 0.5803, 0.3933, 0.5799, 0.3933, 0.6141, 0.3846, 0.6147, 0.3846, 0.6486, 0.3933, 0.6481, 0.3933, 0.674, 0.3846, 0.674, 0.375, 0.6491, 0.3846, 0.6486, 0.3846, 0.674, 0.375, 0.674, 0.375, 0.6155, 0.375, 0.5808, 0.375, 0.5808, 0.375, 0.6155, 0.375, 0.674, 0.375, 0.6491, 0.375, 0.6491, 0.375, 0.674, 0.125, 0.6827, 0.375, 0.6827, 0.375, 0.6827, 0.125, 0.6827, 0.3846, 0.5803, 0.3933, 0.5799, 0.3933, 0.5799, 0.3846, 0.5803, 0.375, 0.07636, 0.3846, 0.07637, 0.3846, 0.1014, 0.375, 0.1009, 0.375, 0.1009, 0.3846, 0.1014, 0.3846, 0.1353, 0.375, 0.1345, 0.375, 0.1345, 0.3846, 0.1353, 0.3846, 0.1697, 0.375, 0.1692, 0.3846, 0.07637, 0.3933, 0.07637, 0.3933, 0.1019, 0.3846, 0.1014, 0.3846, 0.1014, 0.3933, 0.1019, 0.3933, 0.1359, 0.3846, 0.1353, 0.3846, 0.1353, 0.3933, 0.1359, 0.3933, 0.1701, 0.3846, 0.1697, 0.375, 0.06727, 0.3846, 0.06763, 0.3846, 0.07637, 0.375, 0.07636, 0.3846, 0.06763, 0.3933, 0.06795, 0.3933, 0.07637, 0.3846, 0.07637, 0.3933, 0.06795, 0.3933, 0.07637, 0.3933, 0.07637, 0.3933, 0.06795, 0.3933, 0.1019, 0.3933, 0.1359, 0.3933, 0.1359, 0.3933, 0.1019, 0.125, 0.6155, 0.125, 0.6491, 0.125, 0.6491, 0.125, 0.6155, 0.3933, 0.07637, 0.3933, 0.1019, 0.3933, 0.1019, 0.3933, 0.07637, 0.4375, 0.06958, 0.428, 0.06923, 0.419, 0.0689, 0.4105, 0.06859, 0.4021, 0.06827, 0.4021, 0.6817, 0.4105, 0.6814, 0.419, 0.6811, 0.428, 0.6808, 0.4375, 0.6804, 0.4471, 0.6801, 0.4471, 0.06994, 0.3933, 0.682, 0.3933, 0.682, 0.3933, 0.682, 0.3933, 0.682, 0.3846, 0.06763, 0.3933, 0.06795, 0.3933, 0.06795, 0.3846, 0.06763, 0.3846, 0.6824, 0.375, 0.6827, 0.375, 0.6827, 0.3846, 0.6824, 0.125, 0.6827, 0.3846, 0.06763, 0.3846, 0.06763, 0.125, 0.6827, 0.3933, 0.682, 0.3846, 0.6824, 0.3846, 0.6824, 0.3933, 0.682, 0.125, 0.6827, 0.375, 0.6827, 0.3846, 0.6824, 0.3933, 0.682, 0.3933, 0.06795, 0.3846, 0.06763, 0.0, 0.0, 0.0, 0.0, 0.0, 0.0, 0.0, 0.0, 0.3933, 0.06795, 0.3933, 0.06795, 0.3933, 0.06795, 0.3933, 0.06795, 0.3846, 0.6824, 0.3933, 0.682, 0.3933, 0.682, 0.3846, 0.6824, 0.3933, 0.06795, 0.3846, 0.06763, 0.3846, 0.06763, 0.3933, 0.06795, 0.375, 0.6827, 0.3846, 0.6824, 0.3846, 0.6824, 0.375, 0.6827, 0.0, 0.0, 0.0, 0.0, 0.4021, 0.6817, 0.4021, 0.06827, 0.464, 0.2119, 0.464, 0.1738, 0.464, 0.1738, 0.464, 0.2119, 0.4557, 0.6095, 0.464, 0.6089, 0.464, 0.6442, 0.4557, 0.6446, 0.4557, 0.674, 0.464, 0.674, 0.464, 0.6794, 0.4557, 0.6797, 0.4557, 0.5766, 0.464, 0.5762, 0.464, 0.6089, 0.4557, 0.6095, 0.4557, 0.5383, 0.464, 0.5381, 0.464, 0.5762, 0.4557, 0.5766, 0.4557, 0.07641, 0.464, 0.07641, 0.464, 0.07641, 0.4557, 0.07641, 0.464, 0.5, 0.4728, 0.5, 0.4728, 0.5379, 0.464, 0.5381, 0.464, 0.5381, 0.4728, 0.5379, 0.4728, 0.5758, 0.464, 0.5762, 0.4471, 0.6801, 0.4557, 0.6797, 0.4557, 0.7128, 0.4471, 0.713, 0.4471, 0.5771, 0.4557, 0.5766, 0.4557, 0.6095, 0.4471, 0.6101, 0.4728, 0.2121, 0.464, 0.2119, 0.464, 0.2119, 0.4728, 0.2121, 0.4471, 0.674, 0.4557, 0.674, 0.4557, 0.6797, 0.4471, 0.6801, 0.4471, 0.6101, 0.4557, 0.6095, 0.4557, 0.6446, 0.4471, 0.6451, 0.4557, 0.6446, 0.464, 0.6442, 0.464, 0.674, 0.4557, 0.674, 0.4471, 0.6451, 0.4557, 0.6446, 0.4557, 0.674, 0.4471, 0.674, 0.4471, 0.713, 0.4471, 0.6801, 0.4471, 0.6801, 0.4471, 0.713, 0.464, 0.5762, 0.464, 0.6089, 0.464, 0.6089, 0.464, 0.5762, 0.4471, 0.1049, 0.4557, 0.1054, 0.4557, 0.1054, 0.4471, 0.1049, 0.4557, 0.5766, 0.4557, 0.5383, 0.4557, 0.5383, 0.4557, 0.5766, 0.4728, 0.1742, 0.4728, 0.2121, 0.4728, 0.2121, 0.4728, 0.1742, 0.464, 0.1738, 0.4728, 0.1742, 0.4728, 0.1742, 0.464, 0.1738, 0.4471, 0.5771, 0.4557, 0.5766, 0.4557, 0.5766, 0.4471, 0.5771, 0.4728, 0.5, 0.4728, 0.5379, 0.4728, 0.5379, 0.4728, 0.5, 0.4728, 0.5758, 0.464, 0.5762, 0.464, 0.5762, 0.4728, 0.5758, 0.4557, 0.7128, 0.4471, 0.713, 0.4471, 0.713, 0.4557, 0.7128, 0.4728, 0.5379, 0.4728, 0.5758, 0.4728, 0.5758, 0.4728, 0.5379, 0.4557, 0.1054, 0.4557, 0.1405, 0.4557, 0.1405, 0.4557, 0.1054, 0.464, 0.6794, 0.4557, 0.6797, 0.4557, 0.6797, 0.464, 0.6794, 0.4728, 0.2121, 0.464, 0.2119, 0.464, 0.2119, 0.4728, 0.2121, 0.4471, 0.6451, 0.4471, 0.6101, 0.4471, 0.6101, 0.4471, 0.6451, 0.464, 0.5, 0.4728, 0.5, 0.4728, 0.5, 0.464, 0.5, 0.464, 0.5381, 0.464, 0.5, 0.464, 0.5, 0.464, 0.5381, 0.4557, 0.1054, 0.4557, 0.1405, 0.4557, 0.1405, 0.4557, 0.1054, 0.4471, 0.1049, 0.4557, 0.1054, 0.4557, 0.1054, 0.4471, 0.1049, 0.464, 0.07641, 0.464, 0.1058, 0.464, 0.1058, 0.464, 0.07641, 0.464, 0.1738, 0.4728, 0.1742, 0.4728, 0.1742, 0.464, 0.1738, 0.464, 0.1058, 0.4557, 0.1054, 0.4557, 0.1054, 0.464, 0.1058, 0.4471, 0.1049, 0.4557, 0.1054, 0.4557, 0.1054, 0.4471, 0.1049, 0.464, 0.07641, 0.464, 0.1058, 0.464, 0.1058, 0.464, 0.07641, 0.4728, 0.1742, 0.4728, 0.2121, 0.4728, 0.2121, 0.4728, 0.1742, 0.4557, 0.1405, 0.4471, 0.1399, 0.4471, 0.1399, 0.4557, 0.1405, 0.4471, 0.1399, 0.4471, 0.1049, 0.4471, 0.1049, 0.4471, 0.1399, 0.4557, 0.1054, 0.4557, 0.07641, 0.4557, 0.07641, 0.4557, 0.1054, 0.4557, 0.1054, 0.4557, 0.1405, 0.4557, 0.1405, 0.4557, 0.1054, 0.4557, 0.07641, 0.4557, 0.1054, 0.4557, 0.1054, 0.4557, 0.07641, 0.4557, 0.1054, 0.464, 0.1058, 0.464, 0.1058, 0.4557, 0.1054, 0.4557, 0.1054, 0.4557, 0.07641, 0.4557, 0.07641, 0.4557, 0.1054, 0.464, 0.2119, 0.464, 0.1738, 0.464, 0.1738, 0.464, 0.2119, 0.4471, 0.1399, 0.4471, 0.1049, 0.4471, 0.1049, 0.4471, 0.1399, 0.464, 0.1738, 0.4728, 0.1742, 0.4728, 0.1742, 0.464, 0.1738, 0.4557, 0.1054, 0.4557, 0.07641, 0.4557, 0.07641, 0.4557, 0.1054, 0.4728, 0.1742, 0.4728, 0.2121, 0.4728, 0.2121, 0.4728, 0.1742, 0.4557, 0.07641, 0.464, 0.07641, 0.464, 0.07641, 0.4557, 0.07641, 0.4728, 0.2121, 0.464, 0.2119, 0.464, 0.2119, 0.4728, 0.2121, 0.4557, 0.1405, 0.4471, 0.1399, 0.4471, 0.1399, 0.4557, 0.1405, 0.464, 0.1058, 0.4557, 0.1054, 0.4557, 0.1054, 0.464, 0.1058, 0.4557, 0.03719, 0.4557, 0.07026, 0.4557, 0.07026, 0.4557, 0.03719, 0.464, 0.2119, 0.4728, 0.2121, 0.4728, 0.2121, 0.464, 0.2119, 0.4557, 0.07641, 0.464, 0.07641, 0.464, 0.07641, 0.4557, 0.07641, 0.4557, 0.1405, 0.4557, 0.1054, 0.4557, 0.1054, 0.4557, 0.1405, 0.4471, 0.0764, 0.4471, 0.06994, 0.4471, 0.06994, 0.4471, 0.0764, 0.4728, 0.25, 0.464, 0.25, 0.464, 0.25, 0.4728, 0.25, 0.4471, 0.1399, 0.4471, 0.1049, 0.4471, 0.1049, 0.4471, 0.1399, 0.4471, 0.1049, 0.4557, 0.1054, 0.4557, 0.1054, 0.4471, 0.1049, 0.4557, 0.2117, 0.4557, 0.1734, 0.4557, 0.1734, 0.4557, 0.2117, 0.464, 0.07056, 0.464, 0.07641, 0.464, 0.07641, 0.464, 0.07056, 0.4557, 0.1405, 0.4471, 0.1399, 0.4471, 0.1399, 0.4557, 0.1405, 0.464, 0.2119, 0.4557, 0.2117, 0.4557, 0.2117, 0.464, 0.2119, 0.4471, 0.1729, 0.4471, 0.1399, 0.4471, 0.1399, 0.4471, 0.1729, 0.464, 0.07641, 0.4557, 0.07641, 0.4557, 0.07641, 0.464, 0.07641, 0.464, 0.1058, 0.464, 0.1411, 0.464, 0.1411, 0.464, 0.1058, 0.4557, 0.2117, 0.4557, 0.1734, 0.4557, 0.1734, 0.4557, 0.2117, 0.464, 0.1738, 0.4728, 0.1742, 0.4728, 0.1742, 0.464, 0.1738, 0.4557, 0.1054, 0.4471, 0.1049, 0.4471, 0.1049, 0.4557, 0.1054, 0.4728, 0.2121, 0.464, 0.2119, 0.464, 0.2119, 0.4728, 0.2121, 0.4557, 0.1734, 0.4471, 0.1729, 0.4471, 0.1729, 0.4557, 0.1734, 0.464, 0.07641, 0.464, 0.1058, 0.464, 0.1058, 0.464, 0.07641, 0.464, 0.25, 0.464, 0.2119, 0.464, 0.2119, 0.464, 0.25, 0.464, 0.2119, 0.464, 0.1738, 0.464, 0.1738, 0.464, 0.2119, 0.4557, 0.1405, 0.4557, 0.1054, 0.4557, 0.1054, 0.4557, 0.1405, 0.4728, 0.1742, 0.4728, 0.2121, 0.4728, 0.2121, 0.4728, 0.1742, 0.4557, 0.07026, 0.464, 0.07056, 0.464, 0.07056, 0.4557, 0.07026, 0.4471, 0.03703, 0.4557, 0.03719, 0.4557, 0.03719, 0.4471, 0.03703, 0.464, 0.07056, 0.464, 0.07641, 0.464, 0.07641, 0.464, 0.07056, 0.4557, 0.03719, 0.4557, 0.07026, 0.4557, 0.07026, 0.4557, 0.03719, 0.464, 0.1411, 0.464, 0.1738, 0.464, 0.1738, 0.464, 0.1411, 0.464, 0.1058, 0.4557, 0.1054, 0.4557, 0.1054, 0.464, 0.1058, 0.464, 0.2119, 0.4728, 0.2121, 0.4728, 0.2121, 0.464, 0.2119, 0.4471, 0.1049, 0.4471, 0.0764, 0.4471, 0.0764, 0.4471, 0.1049, 0.4557, 0.1054, 0.4557, 0.1405, 0.4557, 0.1405, 0.4557, 0.1054, 0.4471, 0.0764, 0.4471, 0.06994, 0.4471, 0.06994, 0.4471, 0.0764, 0.4728, 0.2121, 0.4728, 0.25, 0.4728, 0.25, 0.4728, 0.2121, 0.4728, 0.25, 0.464, 0.25, 0.464, 0.25, 0.4728, 0.25, 0.4471, 0.1399, 0.4471, 0.1049, 0.4471, 0.1049, 0.4471, 0.1399, 0.4471, 0.1049, 0.4557, 0.1054, 0.4557, 0.1054, 0.4471, 0.1049, 0.4557, 0.2117, 0.4557, 0.1734, 0.4557, 0.1734, 0.4557, 0.2117, 0.464, 0.07056, 0.464, 0.07641, 0.464, 0.07641, 0.464, 0.07056, 0.4557, 0.1405, 0.4471, 0.1399, 0.4471, 0.1399, 0.4557, 0.1405, 0.464, 0.2119, 0.4557, 0.2117, 0.4557, 0.2117, 0.464, 0.2119, 0.4471, 0.1729, 0.4471, 0.1399, 0.4471, 0.1399, 0.4471, 0.1729, 0.4557, 0.1054, 0.4557, 0.07641, 0.4557, 0.07641, 0.4557, 0.1054, 0.4471, 0.06994, 0.4471, 0.03703, 0.4471, 0.03703, 0.4471, 0.06994, 0.4557, 0.1054, 0.4557, 0.1405, 0.4557, 0.1405, 0.4557, 0.1054, 0.4557, 0.1054, 0.464, 0.1058, 0.464, 0.1058, 0.4557, 0.1054, 0.464, 0.1058, 0.464, 0.1411, 0.464, 0.1411, 0.464, 0.1058, 0.464, 0.07641, 0.4557, 0.07641, 0.4557, 0.07641, 0.464, 0.07641, 0.4557, 0.07641, 0.4557, 0.1054, 0.4557, 0.1054, 0.4557, 0.07641, 0.464, 0.25, 0.464, 0.2119, 0.464, 0.2119, 0.464, 0.25, 0.464, 0.1738, 0.4728, 0.1742, 0.4728, 0.1742, 0.464, 0.1738, 0.4471, 0.1399, 0.4557, 0.1405, 0.4557, 0.1405, 0.4471, 0.1399, 0.464, 0.1411, 0.464, 0.1738, 0.464, 0.1738, 0.464, 0.1411, 0.4728, 0.2121, 0.464, 0.2119, 0.464, 0.2119, 0.4728, 0.2121, 0.464, 0.1738, 0.464, 0.2119, 0.464, 0.2119, 0.464, 0.1738, 0.464, 0.07641, 0.464, 0.1058, 0.464, 0.1058, 0.464, 0.07641, 0.4557, 0.1054, 0.4471, 0.1049, 0.4471, 0.1049, 0.4557, 0.1054, 0.4728, 0.2121, 0.4728, 0.25, 0.4728, 0.25, 0.4728, 0.2121, 0.464, 0.2119, 0.464, 0.1738, 0.464, 0.1738, 0.464, 0.2119, 0.4557, 0.1734, 0.4471, 0.1729, 0.4471, 0.1729, 0.4557, 0.1734, 0.4728, 0.1742, 0.4728, 0.2121, 0.4728, 0.2121, 0.4728, 0.1742, 0.4471, 0.03703, 0.4557, 0.03719, 0.4557, 0.03719, 0.4471, 0.03703, 0.4557, 0.07026, 0.464, 0.07056, 0.464, 0.07056, 0.4557, 0.07026, 0.464, 0.1058, 0.4557, 0.1054, 0.4557, 0.1054, 0.464, 0.1058, 0.4471, 0.1049, 0.4471, 0.0764, 0.4471, 0.0764, 0.4471, 0.1049, 0.4557, 0.1054, 0.464, 0.1058, 0.464, 0.1058, 0.4557, 0.1054, 0.4557, 0.1054, 0.4557, 0.1405, 0.4557, 0.1405, 0.4557, 0.1054, 0.4471, 0.06994, 0.4471, 0.03703, 0.4471, 0.03703, 0.4471, 0.06994, 0.4557, 0.1054, 0.4557, 0.07641, 0.4557, 0.07641, 0.4557, 0.1054, 0.4471, 0.1729, 0.4471, 0.1399, 0.4471, 0.1399, 0.4471, 0.1729, 0.4557, 0.1054, 0.464, 0.1058, 0.464, 0.1411, 0.4557, 0.1405, 0.4557, 0.1405, 0.464, 0.1411, 0.464, 0.1738, 0.4557, 0.1734, 0.4557, 0.1734, 0.464, 0.1738, 0.464, 0.2119, 0.4557, 0.2117, 0.464, 0.2119, 0.4728, 0.2121, 0.4728, 0.25, 0.464, 0.25, 0.4471, 0.1399, 0.4557, 0.1405, 0.4557, 0.1734, 0.4471, 0.1729, 0.4471, 0.03703, 0.4557, 0.03719, 0.4557, 0.07026, 0.4471, 0.06994, 0.4471, 0.0764, 0.4557, 0.07641, 0.4557, 0.1054, 0.4471, 0.1049, 0.4471, 0.06994, 0.4557, 0.07026, 0.4557, 0.07641, 0.4471, 0.0764, 0.4557, 0.07026, 0.464, 0.07056, 0.464, 0.07641, 0.4557, 0.07641, 0.4557, 0.07641, 0.464, 0.07641, 0.464, 0.1058, 0.4557, 0.1054, 0.464, 0.1738, 0.4728, 0.1742, 0.4728, 0.2121, 0.464, 0.2119, 0.4471, 0.1049, 0.4557, 0.1054, 0.4557, 0.1405, 0.4471, 0.1399, 0.4471, 0.0764, 0.4471, 0.06994, 0.4471, 0.06994, 0.4471, 0.0764, 0.4557, 0.1405, 0.4557, 0.1054, 0.4557, 0.1054, 0.4557, 0.1405, 0.4557, 0.07641, 0.464, 0.07641, 0.464, 0.07641, 0.4557, 0.07641, 0.464, 0.2119, 0.4728, 0.2121, 0.4728, 0.2121, 0.464, 0.2119, 0.4557, 0.03719, 0.4557, 0.07026, 0.4557, 0.07026, 0.4557, 0.03719, 0.464, 0.1058, 0.464, 0.1411, 0.464, 0.1411, 0.464, 0.1058, 0.464, 0.07641, 0.4557, 0.07641, 0.4557, 0.07641, 0.464, 0.07641, 0.4557, 0.07641, 0.4557, 0.1054, 0.4557, 0.1054, 0.4557, 0.07641, 0.464, 0.25, 0.464, 0.2119, 0.464, 0.2119, 0.464, 0.25, 0.464, 0.1738, 0.4728, 0.1742, 0.4728, 0.1742, 0.464, 0.1738, 0.4471, 0.1399, 0.4557, 0.1405, 0.4557, 0.1405, 0.4471, 0.1399, 0.464, 0.1411, 0.464, 0.1738, 0.464, 0.1738, 0.464, 0.1411, 0.4728, 0.2121, 0.464, 0.2119, 0.464, 0.2119, 0.4728, 0.2121, 0.464, 0.1738, 0.464, 0.2119, 0.464, 0.2119, 0.464, 0.1738, 0.464, 0.07641, 0.464, 0.1058, 0.464, 0.1058, 0.464, 0.07641, 0.4557, 0.1054, 0.4471, 0.1049, 0.4471, 0.1049, 0.4557, 0.1054, 0.4728, 0.2121, 0.4728, 0.25, 0.4728, 0.25, 0.4728, 0.2121, 0.464, 0.2119, 0.464, 0.1738, 0.464, 0.1738, 0.464, 0.2119, 0.4557, 0.1734, 0.4471, 0.1729, 0.4471, 0.1729, 0.4557, 0.1734, 0.4728, 0.1742, 0.4728, 0.2121, 0.4728, 0.2121, 0.4728, 0.1742, 0.4471, 0.03703, 0.4557, 0.03719, 0.4557, 0.03719, 0.4471, 0.03703, 0.4557, 0.07026, 0.464, 0.07056, 0.464, 0.07056, 0.4557, 0.07026, 0.464, 0.1058, 0.4557, 0.1054, 0.4557, 0.1054, 0.464, 0.1058, 0.4471, 0.1049, 0.4471, 0.0764, 0.4471, 0.0764, 0.4471, 0.1049])
me_cube.materials.append(mat_material)
me_cube.use_remesh_preserve_volume = False
me_cube.use_remesh_preserve_attributes = False
me_cube.use_mirror_vertex_groups = False
me_cube.update()

# ---- objects
ob_cube = bpy.data.objects.new('Cube', me_cube)

# ---- transforms, parenting, visibility, modifiers, constraints
ob_cube.location = (0.3274, 0.07368, 0.942)
ob_cube.scale = (0.04, 0.55, 2.175)
ob_cube.lock_rotations_4d = False
ob_cube.empty_display_type = 'ARROWS'
ob_cube.lineart.crease_threshold = 0.0

# ---- collection membership
col_collection.objects.link(ob_cube)

# ---- scene / render settings (as saved in the file)
scene.frame_start = 1; scene.frame_end = 250; scene.frame_set(2)
scene.render.engine = 'BLENDER_EEVEE_NEXT'
scene.cycles.sampling_pattern = 'TABULATED_SOBOL'
scene.cycles.use_light_tree = False
scene.view_settings.view_transform = 'Standard'
bpy.context.view_layer.update()

# ---- added for rendering (the .blend has no active camera and no usable light): camera, sun
cam_auto = bpy.data.cameras.new('AutoCamera')
cam_auto.lens = 50.0
cam_auto.sensor_width = 36.0
cam_auto.clip_end = 1000.0
ob_auto_camera = bpy.data.objects.new('AutoCamera', cam_auto)
scene.collection.objects.link(ob_auto_camera)
ob_auto_camera.location = (4.48263, -4.91037, 4.26475)
ob_auto_camera.rotation_euler = (1.09748, -7.21219e-08, 0.694738)
scene.camera = ob_auto_camera
light_auto_sun = bpy.data.lights.new('AutoSun', 'SUN')
light_auto_sun.energy = 3.0
light_auto_sun.angle = 0.0523599
ob_auto_sun = bpy.data.objects.new('AutoSun', light_auto_sun)
scene.collection.objects.link(ob_auto_sun)
ob_auto_sun.rotation_euler = (0.872665, 0.174533, 0.523599)
bpy.context.view_layer.update()
